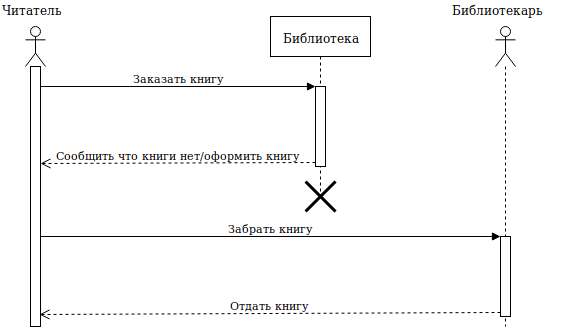

The diagram above was exported from draw.io. Its source (the exported page's mxGraphModel, read from the mxfile embedded in the PNG):
<mxGraphModel dx="1422" dy="761" grid="1" gridSize="10" guides="1" tooltips="1" connect="1" arrows="1" fold="1" page="1" pageScale="1" pageWidth="850" pageHeight="1100" math="0" shadow="0">
  <root>
    <mxCell id="C9qwu2_CinhioCYd0PNT-0" />
    <mxCell id="C9qwu2_CinhioCYd0PNT-1" parent="C9qwu2_CinhioCYd0PNT-0" />
    <mxCell id="C9qwu2_CinhioCYd0PNT-2" value="Библиотека" style="shape=umlLifeline;perimeter=lifelinePerimeter;whiteSpace=wrap;html=1;container=1;collapsible=0;recursiveResize=0;outlineConnect=0;" vertex="1" parent="C9qwu2_CinhioCYd0PNT-1">
      <mxGeometry x="375" y="130" width="100" height="180" as="geometry" />
    </mxCell>
    <mxCell id="C9qwu2_CinhioCYd0PNT-11" value="" style="html=1;points=[];perimeter=orthogonalPerimeter;strokeWidth=1;fillColor=#ffffff;" vertex="1" parent="C9qwu2_CinhioCYd0PNT-2">
      <mxGeometry x="45" y="70" width="10" height="80" as="geometry" />
    </mxCell>
    <mxCell id="C9qwu2_CinhioCYd0PNT-3" value="" style="shape=umlLifeline;participant=umlActor;perimeter=lifelinePerimeter;whiteSpace=wrap;html=1;container=1;collapsible=0;recursiveResize=0;verticalAlign=top;spacingTop=36;labelBackgroundColor=#ffffff;outlineConnect=0;strokeWidth=1;fillColor=#ffffff;" vertex="1" parent="C9qwu2_CinhioCYd0PNT-1">
      <mxGeometry x="130" y="140" width="20" height="300" as="geometry" />
    </mxCell>
    <mxCell id="C9qwu2_CinhioCYd0PNT-4" value="" style="html=1;points=[];perimeter=orthogonalPerimeter;strokeWidth=1;fillColor=#ffffff;" vertex="1" parent="C9qwu2_CinhioCYd0PNT-3">
      <mxGeometry x="5" y="40" width="10" height="260" as="geometry" />
    </mxCell>
    <mxCell id="C9qwu2_CinhioCYd0PNT-5" value="" style="shape=umlLifeline;participant=umlActor;perimeter=lifelinePerimeter;whiteSpace=wrap;html=1;container=1;collapsible=0;recursiveResize=0;verticalAlign=top;spacingTop=36;labelBackgroundColor=#ffffff;outlineConnect=0;strokeWidth=1;fillColor=#ffffff;" vertex="1" parent="C9qwu2_CinhioCYd0PNT-1">
      <mxGeometry x="600" y="140" width="20" height="300" as="geometry" />
    </mxCell>
    <mxCell id="C9qwu2_CinhioCYd0PNT-14" value="" style="html=1;points=[];perimeter=orthogonalPerimeter;strokeWidth=1;fillColor=#ffffff;" vertex="1" parent="C9qwu2_CinhioCYd0PNT-5">
      <mxGeometry x="5" y="210" width="10" height="80" as="geometry" />
    </mxCell>
    <mxCell id="C9qwu2_CinhioCYd0PNT-6" value="Читатель" style="text;html=1;resizable=0;points=[];autosize=1;align=left;verticalAlign=top;spacingTop=-4;" vertex="1" parent="C9qwu2_CinhioCYd0PNT-1">
      <mxGeometry x="105" y="114" width="80" height="20" as="geometry" />
    </mxCell>
    <mxCell id="C9qwu2_CinhioCYd0PNT-9" value="Библиотекарь" style="text;html=1;resizable=0;points=[];autosize=1;align=left;verticalAlign=top;spacingTop=-4;" vertex="1" parent="C9qwu2_CinhioCYd0PNT-1">
      <mxGeometry x="555" y="114" width="110" height="20" as="geometry" />
    </mxCell>
    <mxCell id="C9qwu2_CinhioCYd0PNT-12" value="Заказать книгу" style="html=1;verticalAlign=bottom;endArrow=block;entryX=0;entryY=0;" edge="1" target="C9qwu2_CinhioCYd0PNT-11" parent="C9qwu2_CinhioCYd0PNT-1" source="C9qwu2_CinhioCYd0PNT-4">
      <mxGeometry relative="1" as="geometry">
        <mxPoint x="350" y="200" as="sourcePoint" />
      </mxGeometry>
    </mxCell>
    <mxCell id="C9qwu2_CinhioCYd0PNT-13" value="Сообщить что книги нет/оформить книгу" style="html=1;verticalAlign=bottom;endArrow=open;dashed=1;endSize=8;exitX=0;exitY=0.95;entryX=1;entryY=0.373;entryDx=0;entryDy=0;entryPerimeter=0;" edge="1" source="C9qwu2_CinhioCYd0PNT-11" parent="C9qwu2_CinhioCYd0PNT-1" target="C9qwu2_CinhioCYd0PNT-4">
      <mxGeometry relative="1" as="geometry">
        <mxPoint x="350" y="276" as="targetPoint" />
      </mxGeometry>
    </mxCell>
    <mxCell id="C9qwu2_CinhioCYd0PNT-15" value="Забрать книгу" style="html=1;verticalAlign=bottom;endArrow=block;entryX=0;entryY=0;" edge="1" target="C9qwu2_CinhioCYd0PNT-14" parent="C9qwu2_CinhioCYd0PNT-1" source="C9qwu2_CinhioCYd0PNT-4">
      <mxGeometry relative="1" as="geometry">
        <mxPoint x="535" y="350" as="sourcePoint" />
      </mxGeometry>
    </mxCell>
    <mxCell id="C9qwu2_CinhioCYd0PNT-16" value="Отдать книгу" style="html=1;verticalAlign=bottom;endArrow=open;dashed=1;endSize=8;exitX=0;exitY=0.95;entryX=0.9;entryY=0.954;entryDx=0;entryDy=0;entryPerimeter=0;" edge="1" source="C9qwu2_CinhioCYd0PNT-14" parent="C9qwu2_CinhioCYd0PNT-1" target="C9qwu2_CinhioCYd0PNT-4">
      <mxGeometry relative="1" as="geometry">
        <mxPoint x="535" y="426" as="targetPoint" />
      </mxGeometry>
    </mxCell>
    <mxCell id="C9qwu2_CinhioCYd0PNT-17" value="" style="shape=umlDestroy;whiteSpace=wrap;html=1;strokeWidth=3;fillColor=#ffffff;" vertex="1" parent="C9qwu2_CinhioCYd0PNT-1">
      <mxGeometry x="410" y="295" width="30" height="30" as="geometry" />
    </mxCell>
  </root>
</mxGraphModel>